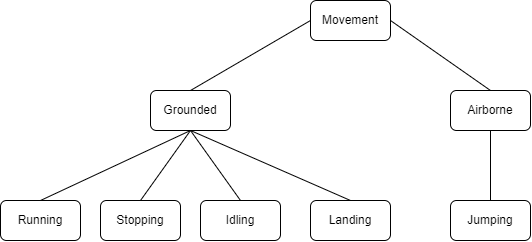

The diagram above was exported from draw.io. Its source (the exported page's mxGraphModel, read from the mxfile embedded in the PNG):
<mxGraphModel dx="760" dy="597" grid="1" gridSize="10" guides="1" tooltips="1" connect="1" arrows="1" fold="1" page="1" pageScale="1" pageWidth="850" pageHeight="1100" math="0" shadow="0">
  <root>
    <mxCell id="0" />
    <mxCell id="1" parent="0" />
    <mxCell id="NC3Jt5cF045P4pusIfUd-1" value="Movement" style="rounded=1;whiteSpace=wrap;html=1;" parent="1" vertex="1">
      <mxGeometry x="360" y="50" width="80" height="40" as="geometry" />
    </mxCell>
    <mxCell id="NC3Jt5cF045P4pusIfUd-2" value="Grounded" style="rounded=1;whiteSpace=wrap;html=1;" parent="1" vertex="1">
      <mxGeometry x="200" y="140" width="80" height="40" as="geometry" />
    </mxCell>
    <mxCell id="NC3Jt5cF045P4pusIfUd-3" value="Airborne" style="rounded=1;whiteSpace=wrap;html=1;" parent="1" vertex="1">
      <mxGeometry x="500" y="140" width="80" height="40" as="geometry" />
    </mxCell>
    <mxCell id="NC3Jt5cF045P4pusIfUd-4" value="Jumping" style="rounded=1;whiteSpace=wrap;html=1;" parent="1" vertex="1">
      <mxGeometry x="500" y="250" width="80" height="40" as="geometry" />
    </mxCell>
    <mxCell id="NC3Jt5cF045P4pusIfUd-5" value="Idling" style="rounded=1;whiteSpace=wrap;html=1;" parent="1" vertex="1">
      <mxGeometry x="250" y="250" width="80" height="40" as="geometry" />
    </mxCell>
    <mxCell id="NC3Jt5cF045P4pusIfUd-10" value="Running&lt;br&gt;" style="rounded=1;whiteSpace=wrap;html=1;" parent="1" vertex="1">
      <mxGeometry x="50" y="250" width="80" height="40" as="geometry" />
    </mxCell>
    <mxCell id="NC3Jt5cF045P4pusIfUd-11" value="Stopping" style="rounded=1;whiteSpace=wrap;html=1;" parent="1" vertex="1">
      <mxGeometry x="150" y="250" width="80" height="40" as="geometry" />
    </mxCell>
    <mxCell id="NC3Jt5cF045P4pusIfUd-12" value="Landing" style="rounded=1;whiteSpace=wrap;html=1;" parent="1" vertex="1">
      <mxGeometry x="360" y="250" width="80" height="40" as="geometry" />
    </mxCell>
    <mxCell id="NC3Jt5cF045P4pusIfUd-14" value="" style="endArrow=none;html=1;rounded=0;entryX=0;entryY=0.5;entryDx=0;entryDy=0;exitX=0.5;exitY=0;exitDx=0;exitDy=0;" parent="1" source="NC3Jt5cF045P4pusIfUd-2" target="NC3Jt5cF045P4pusIfUd-1" edge="1">
      <mxGeometry width="50" height="50" relative="1" as="geometry">
        <mxPoint x="320" y="150" as="sourcePoint" />
        <mxPoint x="360" y="110" as="targetPoint" />
      </mxGeometry>
    </mxCell>
    <mxCell id="NC3Jt5cF045P4pusIfUd-15" value="" style="endArrow=none;html=1;rounded=0;entryX=0.5;entryY=1;entryDx=0;entryDy=0;exitX=0.5;exitY=0;exitDx=0;exitDy=0;" parent="1" source="NC3Jt5cF045P4pusIfUd-5" target="NC3Jt5cF045P4pusIfUd-2" edge="1">
      <mxGeometry width="50" height="50" relative="1" as="geometry">
        <mxPoint x="180" y="180" as="sourcePoint" />
        <mxPoint x="230" y="130" as="targetPoint" />
      </mxGeometry>
    </mxCell>
    <mxCell id="NC3Jt5cF045P4pusIfUd-21" value="" style="endArrow=none;html=1;rounded=0;exitX=0.5;exitY=0;exitDx=0;exitDy=0;entryX=0.5;entryY=1;entryDx=0;entryDy=0;" parent="1" source="NC3Jt5cF045P4pusIfUd-10" target="NC3Jt5cF045P4pusIfUd-2" edge="1">
      <mxGeometry width="50" height="50" relative="1" as="geometry">
        <mxPoint x="220" y="310" as="sourcePoint" />
        <mxPoint x="290" y="299.9999999999999" as="targetPoint" />
      </mxGeometry>
    </mxCell>
    <mxCell id="NC3Jt5cF045P4pusIfUd-22" value="" style="endArrow=none;html=1;rounded=0;exitX=0.5;exitY=0;exitDx=0;exitDy=0;entryX=0.5;entryY=1;entryDx=0;entryDy=0;" parent="1" source="NC3Jt5cF045P4pusIfUd-11" target="NC3Jt5cF045P4pusIfUd-2" edge="1">
      <mxGeometry width="50" height="50" relative="1" as="geometry">
        <mxPoint x="330" y="310" as="sourcePoint" />
        <mxPoint x="240" y="190" as="targetPoint" />
      </mxGeometry>
    </mxCell>
    <mxCell id="NC3Jt5cF045P4pusIfUd-23" value="" style="endArrow=none;html=1;rounded=0;exitX=0.5;exitY=0;exitDx=0;exitDy=0;entryX=0.5;entryY=1;entryDx=0;entryDy=0;" parent="1" source="NC3Jt5cF045P4pusIfUd-12" target="NC3Jt5cF045P4pusIfUd-2" edge="1">
      <mxGeometry width="50" height="50" relative="1" as="geometry">
        <mxPoint x="330" y="370" as="sourcePoint" />
        <mxPoint x="290" y="419.9999999999999" as="targetPoint" />
      </mxGeometry>
    </mxCell>
    <mxCell id="NC3Jt5cF045P4pusIfUd-25" style="edgeStyle=orthogonalEdgeStyle;rounded=0;orthogonalLoop=1;jettySize=auto;html=1;exitX=0.5;exitY=1;exitDx=0;exitDy=0;" parent="1" source="NC3Jt5cF045P4pusIfUd-2" target="NC3Jt5cF045P4pusIfUd-2" edge="1">
      <mxGeometry relative="1" as="geometry" />
    </mxCell>
    <mxCell id="QMBMCYhldV8ysUCBDYAd-1" value="" style="endArrow=none;html=1;rounded=0;entryX=1;entryY=0.5;entryDx=0;entryDy=0;exitX=0.5;exitY=0;exitDx=0;exitDy=0;" edge="1" parent="1" source="NC3Jt5cF045P4pusIfUd-3" target="NC3Jt5cF045P4pusIfUd-1">
      <mxGeometry width="50" height="50" relative="1" as="geometry">
        <mxPoint x="250" y="149.9999999999999" as="sourcePoint" />
        <mxPoint x="370" y="80" as="targetPoint" />
      </mxGeometry>
    </mxCell>
    <mxCell id="QMBMCYhldV8ysUCBDYAd-2" value="" style="endArrow=none;html=1;rounded=0;entryX=0.5;entryY=1;entryDx=0;entryDy=0;exitX=0.5;exitY=0;exitDx=0;exitDy=0;" edge="1" parent="1" source="NC3Jt5cF045P4pusIfUd-4" target="NC3Jt5cF045P4pusIfUd-3">
      <mxGeometry width="50" height="50" relative="1" as="geometry">
        <mxPoint x="550" y="219.9999999999999" as="sourcePoint" />
        <mxPoint x="450" y="150" as="targetPoint" />
      </mxGeometry>
    </mxCell>
  </root>
</mxGraphModel>